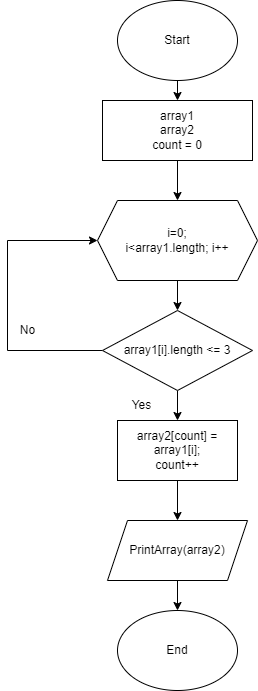

The diagram above was exported from draw.io. Its source (the exported page's mxGraphModel, read from the mxfile embedded in the PNG):
<mxGraphModel dx="1050" dy="582" grid="1" gridSize="10" guides="1" tooltips="1" connect="1" arrows="1" fold="1" page="1" pageScale="1" pageWidth="827" pageHeight="1169" math="0" shadow="0">
  <root>
    <mxCell id="0" />
    <mxCell id="1" parent="0" />
    <mxCell id="rWfHQ7nE92LeTo6nDj-k-9" style="edgeStyle=orthogonalEdgeStyle;rounded=0;orthogonalLoop=1;jettySize=auto;html=1;exitX=0.5;exitY=1;exitDx=0;exitDy=0;entryX=0.5;entryY=0;entryDx=0;entryDy=0;" edge="1" parent="1" source="rWfHQ7nE92LeTo6nDj-k-5" target="rWfHQ7nE92LeTo6nDj-k-8">
      <mxGeometry relative="1" as="geometry" />
    </mxCell>
    <mxCell id="rWfHQ7nE92LeTo6nDj-k-5" value="Start" style="ellipse;whiteSpace=wrap;html=1;" vertex="1" parent="1">
      <mxGeometry x="370" y="40" width="120" height="80" as="geometry" />
    </mxCell>
    <mxCell id="rWfHQ7nE92LeTo6nDj-k-11" style="edgeStyle=orthogonalEdgeStyle;rounded=0;orthogonalLoop=1;jettySize=auto;html=1;exitX=0.5;exitY=1;exitDx=0;exitDy=0;entryX=0.5;entryY=0;entryDx=0;entryDy=0;" edge="1" parent="1" source="rWfHQ7nE92LeTo6nDj-k-8" target="rWfHQ7nE92LeTo6nDj-k-10">
      <mxGeometry relative="1" as="geometry" />
    </mxCell>
    <mxCell id="rWfHQ7nE92LeTo6nDj-k-8" value="array1&lt;br&gt;array2&lt;br&gt;count = 0" style="rounded=0;whiteSpace=wrap;html=1;" vertex="1" parent="1">
      <mxGeometry x="355" y="140" width="150" height="60" as="geometry" />
    </mxCell>
    <mxCell id="rWfHQ7nE92LeTo6nDj-k-13" style="edgeStyle=orthogonalEdgeStyle;rounded=0;orthogonalLoop=1;jettySize=auto;html=1;exitX=0.5;exitY=1;exitDx=0;exitDy=0;entryX=0.5;entryY=0;entryDx=0;entryDy=0;" edge="1" parent="1" source="rWfHQ7nE92LeTo6nDj-k-10" target="rWfHQ7nE92LeTo6nDj-k-12">
      <mxGeometry relative="1" as="geometry" />
    </mxCell>
    <mxCell id="rWfHQ7nE92LeTo6nDj-k-10" value="i=0; &lt;br&gt;i&amp;lt;array1.length; i++" style="shape=hexagon;perimeter=hexagonPerimeter2;whiteSpace=wrap;html=1;fixedSize=1;" vertex="1" parent="1">
      <mxGeometry x="350" y="240" width="160" height="80" as="geometry" />
    </mxCell>
    <mxCell id="rWfHQ7nE92LeTo6nDj-k-15" style="edgeStyle=orthogonalEdgeStyle;rounded=0;orthogonalLoop=1;jettySize=auto;html=1;entryX=0.5;entryY=0;entryDx=0;entryDy=0;" edge="1" parent="1" source="rWfHQ7nE92LeTo6nDj-k-12" target="rWfHQ7nE92LeTo6nDj-k-14">
      <mxGeometry relative="1" as="geometry">
        <mxPoint x="240" y="390" as="targetPoint" />
      </mxGeometry>
    </mxCell>
    <mxCell id="rWfHQ7nE92LeTo6nDj-k-23" style="edgeStyle=orthogonalEdgeStyle;rounded=0;orthogonalLoop=1;jettySize=auto;html=1;exitX=0;exitY=0.5;exitDx=0;exitDy=0;entryX=0;entryY=0.5;entryDx=0;entryDy=0;" edge="1" parent="1" source="rWfHQ7nE92LeTo6nDj-k-12" target="rWfHQ7nE92LeTo6nDj-k-10">
      <mxGeometry relative="1" as="geometry">
        <mxPoint x="190" y="280" as="targetPoint" />
        <Array as="points">
          <mxPoint x="260" y="390" />
          <mxPoint x="260" y="280" />
        </Array>
      </mxGeometry>
    </mxCell>
    <mxCell id="rWfHQ7nE92LeTo6nDj-k-12" value="array1[i].length &amp;lt;= 3" style="rhombus;whiteSpace=wrap;html=1;" vertex="1" parent="1">
      <mxGeometry x="355" y="350" width="150" height="80" as="geometry" />
    </mxCell>
    <mxCell id="rWfHQ7nE92LeTo6nDj-k-20" style="edgeStyle=orthogonalEdgeStyle;rounded=0;orthogonalLoop=1;jettySize=auto;html=1;exitX=0.5;exitY=1;exitDx=0;exitDy=0;entryX=0.5;entryY=0;entryDx=0;entryDy=0;" edge="1" parent="1" source="rWfHQ7nE92LeTo6nDj-k-14" target="rWfHQ7nE92LeTo6nDj-k-19">
      <mxGeometry relative="1" as="geometry" />
    </mxCell>
    <mxCell id="rWfHQ7nE92LeTo6nDj-k-14" value="array2[count] = array1[i];&lt;br&gt;count++" style="rounded=0;whiteSpace=wrap;html=1;" vertex="1" parent="1">
      <mxGeometry x="370" y="460" width="120" height="60" as="geometry" />
    </mxCell>
    <mxCell id="rWfHQ7nE92LeTo6nDj-k-16" value="Yes" style="text;html=1;align=center;verticalAlign=middle;resizable=0;points=[];autosize=1;strokeColor=none;fillColor=none;" vertex="1" parent="1">
      <mxGeometry x="374" y="430" width="40" height="30" as="geometry" />
    </mxCell>
    <mxCell id="rWfHQ7nE92LeTo6nDj-k-22" style="edgeStyle=orthogonalEdgeStyle;rounded=0;orthogonalLoop=1;jettySize=auto;html=1;entryX=0.5;entryY=0;entryDx=0;entryDy=0;" edge="1" parent="1" source="rWfHQ7nE92LeTo6nDj-k-19" target="rWfHQ7nE92LeTo6nDj-k-21">
      <mxGeometry relative="1" as="geometry" />
    </mxCell>
    <mxCell id="rWfHQ7nE92LeTo6nDj-k-19" value="PrintArray(array2)" style="shape=parallelogram;perimeter=parallelogramPerimeter;whiteSpace=wrap;html=1;fixedSize=1;" vertex="1" parent="1">
      <mxGeometry x="360" y="560" width="140" height="60" as="geometry" />
    </mxCell>
    <mxCell id="rWfHQ7nE92LeTo6nDj-k-21" value="End" style="ellipse;whiteSpace=wrap;html=1;" vertex="1" parent="1">
      <mxGeometry x="370" y="650" width="120" height="80" as="geometry" />
    </mxCell>
    <mxCell id="rWfHQ7nE92LeTo6nDj-k-24" value="No" style="text;html=1;align=center;verticalAlign=middle;resizable=0;points=[];autosize=1;strokeColor=none;fillColor=none;" vertex="1" parent="1">
      <mxGeometry x="260" y="355" width="40" height="30" as="geometry" />
    </mxCell>
  </root>
</mxGraphModel>